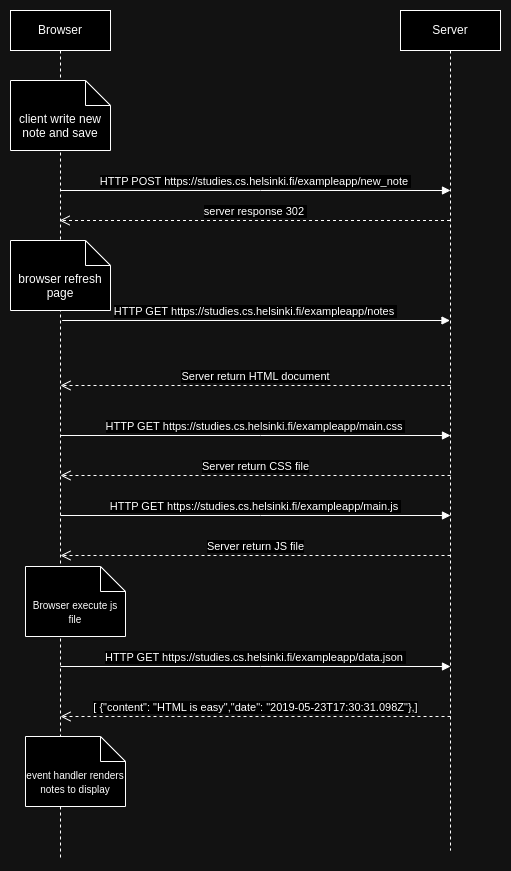

The diagram above was exported from draw.io. Its source (the exported page's mxGraphModel, read from the mxfile embedded in the PNG):
<mxGraphModel dx="1195" dy="683" grid="1" gridSize="10" guides="1" tooltips="1" connect="1" arrows="1" fold="1" page="1" pageScale="1" pageWidth="850" pageHeight="1100" math="0" shadow="0">
  <root>
    <mxCell id="fQuZfOptMqkM1bSSS_K_-0" />
    <mxCell id="fQuZfOptMqkM1bSSS_K_-1" parent="fQuZfOptMqkM1bSSS_K_-0" />
    <mxCell id="fQuZfOptMqkM1bSSS_K_-2" value="Browser" style="shape=umlLifeline;perimeter=lifelinePerimeter;whiteSpace=wrap;html=1;container=1;dropTarget=0;collapsible=0;recursiveResize=0;outlineConnect=0;portConstraint=eastwest;newEdgeStyle={&quot;edgeStyle&quot;:&quot;elbowEdgeStyle&quot;,&quot;elbow&quot;:&quot;vertical&quot;,&quot;curved&quot;:0,&quot;rounded&quot;:0};" vertex="1" parent="fQuZfOptMqkM1bSSS_K_-1">
      <mxGeometry x="310" y="260" width="100" height="850" as="geometry" />
    </mxCell>
    <mxCell id="fQuZfOptMqkM1bSSS_K_-3" value="Server" style="shape=umlLifeline;perimeter=lifelinePerimeter;whiteSpace=wrap;html=1;container=1;dropTarget=0;collapsible=0;recursiveResize=0;outlineConnect=0;portConstraint=eastwest;newEdgeStyle={&quot;edgeStyle&quot;:&quot;elbowEdgeStyle&quot;,&quot;elbow&quot;:&quot;vertical&quot;,&quot;curved&quot;:0,&quot;rounded&quot;:0};" vertex="1" parent="fQuZfOptMqkM1bSSS_K_-1">
      <mxGeometry x="700" y="260" width="100" height="840" as="geometry" />
    </mxCell>
    <mxCell id="fQuZfOptMqkM1bSSS_K_-10" value="client write new note and save" style="shape=note2;boundedLbl=1;whiteSpace=wrap;html=1;size=25;verticalAlign=top;align=center;" vertex="1" parent="fQuZfOptMqkM1bSSS_K_-1">
      <mxGeometry x="310" y="330" width="100" height="70" as="geometry" />
    </mxCell>
    <mxCell id="6F3HuhBa5R0YUx9Xe9t8-0" value="HTTP POST https://studies.cs.helsinki.fi/exampleapp/new_note&amp;nbsp;" style="html=1;verticalAlign=bottom;endArrow=block;curved=0;rounded=0;" edge="1" parent="fQuZfOptMqkM1bSSS_K_-1">
      <mxGeometry width="80" relative="1" as="geometry">
        <mxPoint x="360" y="440" as="sourcePoint" />
        <mxPoint x="750" y="440" as="targetPoint" />
        <Array as="points">
          <mxPoint x="560" y="440" />
        </Array>
      </mxGeometry>
    </mxCell>
    <mxCell id="DQuKNM4_ssamvl7e5NpU-0" value="Server return HTML document" style="html=1;verticalAlign=bottom;endArrow=open;dashed=1;endSize=8;curved=0;rounded=0;" edge="1" parent="fQuZfOptMqkM1bSSS_K_-1">
      <mxGeometry relative="1" as="geometry">
        <mxPoint x="750" y="635" as="sourcePoint" />
        <mxPoint x="360" y="635" as="targetPoint" />
        <Array as="points">
          <mxPoint x="560" y="635" />
        </Array>
      </mxGeometry>
    </mxCell>
    <mxCell id="9rUS3X_Dh02SgKcIk3-W-0" value="HTTP GET&amp;nbsp;https://studies.cs.helsinki.fi/exampleapp/main.css&amp;nbsp;" style="html=1;verticalAlign=bottom;endArrow=block;curved=0;rounded=0;" edge="1" parent="fQuZfOptMqkM1bSSS_K_-1">
      <mxGeometry width="80" relative="1" as="geometry">
        <mxPoint x="360" y="685" as="sourcePoint" />
        <mxPoint x="750" y="685" as="targetPoint" />
        <Array as="points">
          <mxPoint x="560" y="685" />
        </Array>
      </mxGeometry>
    </mxCell>
    <mxCell id="9rUS3X_Dh02SgKcIk3-W-1" value="Server return CSS file" style="html=1;verticalAlign=bottom;endArrow=open;dashed=1;endSize=8;curved=0;rounded=0;" edge="1" parent="fQuZfOptMqkM1bSSS_K_-1">
      <mxGeometry relative="1" as="geometry">
        <mxPoint x="750" y="725" as="sourcePoint" />
        <mxPoint x="360" y="725" as="targetPoint" />
        <Array as="points">
          <mxPoint x="560" y="725" />
        </Array>
      </mxGeometry>
    </mxCell>
    <mxCell id="9rUS3X_Dh02SgKcIk3-W-2" value="HTTP GET&amp;nbsp;https://studies.cs.helsinki.fi/exampleapp/main.js&amp;nbsp;" style="html=1;verticalAlign=bottom;endArrow=block;curved=0;rounded=0;" edge="1" parent="fQuZfOptMqkM1bSSS_K_-1">
      <mxGeometry width="80" relative="1" as="geometry">
        <mxPoint x="360" y="765" as="sourcePoint" />
        <mxPoint x="750" y="765" as="targetPoint" />
        <Array as="points">
          <mxPoint x="560" y="765" />
        </Array>
      </mxGeometry>
    </mxCell>
    <mxCell id="9rUS3X_Dh02SgKcIk3-W-3" value="Server return JS file" style="html=1;verticalAlign=bottom;endArrow=open;dashed=1;endSize=8;curved=0;rounded=0;" edge="1" parent="fQuZfOptMqkM1bSSS_K_-1">
      <mxGeometry x="-0.0007" relative="1" as="geometry">
        <mxPoint x="750" y="805" as="sourcePoint" />
        <mxPoint x="360" y="805" as="targetPoint" />
        <Array as="points">
          <mxPoint x="560" y="805" />
        </Array>
        <mxPoint as="offset" />
      </mxGeometry>
    </mxCell>
    <mxCell id="9rUS3X_Dh02SgKcIk3-W-4" value="&lt;font style=&quot;font-size: 10px;&quot;&gt;Browser execute js file&lt;/font&gt;" style="shape=note2;boundedLbl=1;whiteSpace=wrap;html=1;size=25;verticalAlign=top;align=center;" vertex="1" parent="fQuZfOptMqkM1bSSS_K_-1">
      <mxGeometry x="325" y="816" width="100" height="70" as="geometry" />
    </mxCell>
    <mxCell id="9rUS3X_Dh02SgKcIk3-W-5" value="HTTP GET https://studies.cs.helsinki.fi/exampleapp/data.json&amp;nbsp;" style="html=1;verticalAlign=bottom;endArrow=block;curved=0;rounded=0;" edge="1" parent="fQuZfOptMqkM1bSSS_K_-1">
      <mxGeometry width="80" relative="1" as="geometry">
        <mxPoint x="360" y="916" as="sourcePoint" />
        <mxPoint x="750" y="916" as="targetPoint" />
        <Array as="points">
          <mxPoint x="560" y="916" />
        </Array>
      </mxGeometry>
    </mxCell>
    <mxCell id="9rUS3X_Dh02SgKcIk3-W-6" value="[ {&quot;content&quot;: &quot;HTML is easy&quot;,&quot;date&quot;: &quot;2019-05-23T17:30:31.098Z&quot;},]" style="html=1;verticalAlign=bottom;endArrow=open;dashed=1;endSize=8;curved=0;rounded=0;" edge="1" parent="fQuZfOptMqkM1bSSS_K_-1">
      <mxGeometry x="-0.0007" relative="1" as="geometry">
        <mxPoint x="750" y="966" as="sourcePoint" />
        <mxPoint x="360" y="966" as="targetPoint" />
        <Array as="points">
          <mxPoint x="560" y="966" />
        </Array>
        <mxPoint as="offset" />
      </mxGeometry>
    </mxCell>
    <mxCell id="9rUS3X_Dh02SgKcIk3-W-7" value="&lt;font style=&quot;font-size: 10px;&quot;&gt;event handler renders notes to display&lt;/font&gt;" style="shape=note2;boundedLbl=1;whiteSpace=wrap;html=1;size=25;verticalAlign=top;align=center;" vertex="1" parent="fQuZfOptMqkM1bSSS_K_-1">
      <mxGeometry x="325" y="986" width="100" height="70" as="geometry" />
    </mxCell>
    <mxCell id="9rUS3X_Dh02SgKcIk3-W-8" value="browser refresh page" style="shape=note2;boundedLbl=1;whiteSpace=wrap;html=1;size=25;verticalAlign=top;align=center;" vertex="1" parent="fQuZfOptMqkM1bSSS_K_-1">
      <mxGeometry x="310" y="490" width="100" height="70" as="geometry" />
    </mxCell>
    <mxCell id="O-UgPyvSWjRF8v6Ukq1S-0" value="HTTP GET&amp;nbsp;https://studies.cs.helsinki.fi/exampleapp/notes&amp;nbsp;" style="html=1;verticalAlign=bottom;endArrow=block;curved=0;rounded=0;exitX=0.516;exitY=0.227;exitDx=0;exitDy=0;exitPerimeter=0;" edge="1" parent="fQuZfOptMqkM1bSSS_K_-1">
      <mxGeometry x="-0.0012" width="80" relative="1" as="geometry">
        <mxPoint x="361.60000000000014" y="570" as="sourcePoint" />
        <mxPoint x="749.5" y="570" as="targetPoint" />
        <mxPoint as="offset" />
      </mxGeometry>
    </mxCell>
    <mxCell id="O-UgPyvSWjRF8v6Ukq1S-1" value="server response 302&amp;nbsp;" style="html=1;verticalAlign=bottom;endArrow=open;dashed=1;endSize=8;curved=0;rounded=0;" edge="1" parent="fQuZfOptMqkM1bSSS_K_-1">
      <mxGeometry relative="1" as="geometry">
        <mxPoint x="749.5000000000005" y="469.9999999999998" as="sourcePoint" />
        <mxPoint x="359.07142857142844" y="469.9999999999998" as="targetPoint" />
      </mxGeometry>
    </mxCell>
  </root>
</mxGraphModel>